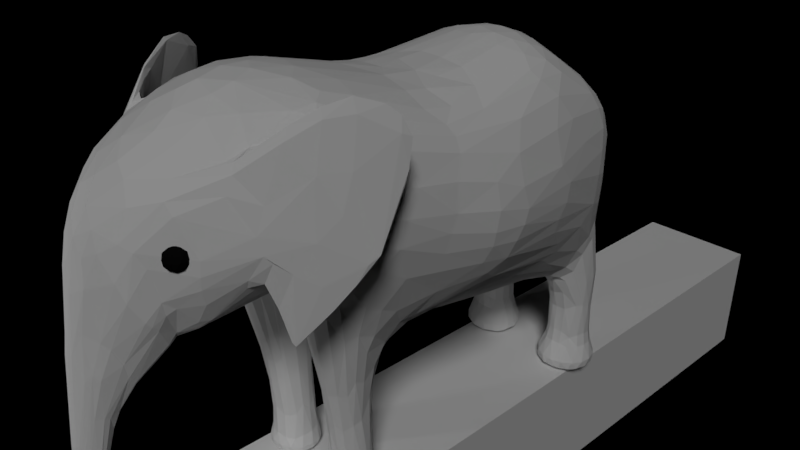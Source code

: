 # Source: Elephant.blend  (saved by Blender 2.79.0; exported with 4.5.12 LTS)
import bpy
from mathutils import Matrix  # noqa: F401  (used for matrix-valued properties, if any)

bpy.ops.wm.read_factory_settings(use_empty=True)
scene = bpy.context.scene
scene.name = 'Scene'

# ---- collections
col_collection_1 = bpy.data.collections.new('Collection 1'); scene.collection.children.link(col_collection_1)

# ---- materials (node trees are filled in below, after node groups)
mat_material = bpy.data.materials.new('Material')
mat_material.alpha_threshold = 0.0
mat_material.roughness = 0.5

# ---- material node trees
mat_material.use_nodes = True; mat_material.node_tree.nodes.clear()
_N = mat_material.node_tree.nodes; _L = mat_material.node_tree.links
n0 = _N.new('ShaderNodeOutputMaterial'); n0.name = 'Material Output'; n0.location = (300, 300)
n1 = _N.new('ShaderNodeBsdfDiffuse'); n1.name = 'Diffuse BSDF'; n1.location = (10, 300)
n1.inputs[0].default_value = (0.004896, 0.004896, 0.004896, 1.0)
_L.new(n1.outputs[0], n0.inputs[0])
n0.is_active_output = True

# ---- world
world_world = bpy.data.worlds.new('World'); scene.world = world_world
world_world.color = (0.0, 0.0, 0.0)
world_world.use_sun_shadow = False
world_world.sun_shadow_jitter_overblur = 0.0
world_world.cycles.sampling_method = 'MANUAL'

# ---- cameras
cam_camera = bpy.data.cameras.new('Camera')
cam_camera.clip_end = 100.0
cam_camera.lens = 35.0
cam_camera.sensor_width = 32.0
cam_camera.sensor_height = 18.0
cam_camera.ortho_scale = 7.314
cam_camera.dof.focus_distance = 0.0

# ---- lights
light_point = bpy.data.lights.new('Point', 'POINT')
light_point.transmission_factor = 0.0
light_point.energy = 100.0
light_point.shadow_buffer_clip_start = 0.5
light_point.shadow_soft_size = 0.1
light_point.shadow_maximum_resolution = 0.006
light_point.use_absolute_resolution = True
light_lamp = bpy.data.lights.new('Lamp', 'SUN')
light_lamp.transmission_factor = 0.0
light_lamp.cutoff_distance = 30.0
light_lamp.angle = 0.1993
light_lamp.energy = 1.0
light_lamp.shadow_buffer_clip_start = 1.001
light_lamp.shadow_soft_size = 0.1
light_lamp.shadow_cascade_max_distance = 1000.0

# ---- meshes
me_icosphere = bpy.data.meshes.new('Icosphere')
me_icosphere.from_pydata([(0.8274, -3.109, 1.291), (0.9305, -3.184, 1.369), (0.788, -3.23, 1.369), (0.7, -3.109, 1.369), (0.788, -2.988, 1.369), (0.9305, -3.034, 1.369), (0.8668, -3.23, 1.497), (0.7243, -3.184, 1.497), (0.7243, -3.034, 1.497), (0.8668, -2.988, 1.497), (0.9548, -3.109, 1.497), (0.8274, -3.109, 1.575), (0.8043, -3.18, 1.312), (0.888, -3.153, 1.312), (0.8649, -3.224, 1.358), (0.9486, -3.109, 1.358), (0.888, -3.065, 1.312), (0.7525, -3.109, 1.312), (0.7294, -3.18, 1.358), (0.8043, -3.038, 1.312), (0.7294, -3.038, 1.358), (0.8649, -2.994, 1.358), (0.9629, -3.153, 1.433), (0.9629, -3.065, 1.433), (0.8274, -3.251, 1.433), (0.9111, -3.224, 1.433), (0.6919, -3.153, 1.433), (0.7437, -3.224, 1.433), (0.7437, -2.994, 1.433), (0.6919, -3.065, 1.433), (0.9111, -2.994, 1.433), (0.8274, -2.967, 1.433), (0.9254, -3.18, 1.508), (0.79, -3.224, 1.508), (0.7062, -3.109, 1.508), (0.79, -2.994, 1.508), (0.9254, -3.038, 1.508), (0.8506, -3.18, 1.554), (0.9023, -3.109, 1.554), (0.7668, -3.153, 1.554), (0.7668, -3.065, 1.554), (0.8506, -3.038, 1.554)], [], [(0, 13, 12), (1, 13, 15), (0, 12, 17), (0, 17, 19), (0, 19, 16), (1, 15, 22), (2, 14, 24), (3, 18, 26), (4, 20, 28), (5, 21, 30), (1, 22, 25), (2, 24, 27), (3, 26, 29), (4, 28, 31), (5, 30, 23), (6, 32, 37), (7, 33, 39), (8, 34, 40), (9, 35, 41), (10, 36, 38), (38, 41, 11), (38, 36, 41), (36, 9, 41), (41, 40, 11), (41, 35, 40), (35, 8, 40), (40, 39, 11), (40, 34, 39), (34, 7, 39), (39, 37, 11), (39, 33, 37), (33, 6, 37), (37, 38, 11), (37, 32, 38), (32, 10, 38), (23, 36, 10), (23, 30, 36), (30, 9, 36), (31, 35, 9), (31, 28, 35), (28, 8, 35), (29, 34, 8), (29, 26, 34), (26, 7, 34), (27, 33, 7), (27, 24, 33), (24, 6, 33), (25, 32, 6), (25, 22, 32), (22, 10, 32), (30, 31, 9), (30, 21, 31), (21, 4, 31), (28, 29, 8), (28, 20, 29), (20, 3, 29), (26, 27, 7), (26, 18, 27), (18, 2, 27), (24, 25, 6), (24, 14, 25), (14, 1, 25), (22, 23, 10), (22, 15, 23), (15, 5, 23), (16, 21, 5), (16, 19, 21), (19, 4, 21), (19, 20, 4), (19, 17, 20), (17, 3, 20), (17, 18, 3), (17, 12, 18), (12, 2, 18), (15, 16, 5), (15, 13, 16), (13, 0, 16), (12, 14, 2), (12, 13, 14), (13, 1, 14)])
me_icosphere.materials.append(mat_material)
me_icosphere.use_remesh_preserve_volume = False
me_icosphere.use_remesh_preserve_attributes = False
me_icosphere.use_mirror_vertex_groups = False
me_icosphere.update()
me_cube = bpy.data.meshes.new('Cube')
me_cube.from_pydata([(-1.0, -1.0, -1.0), (-1.0, -1.0, 1.0), (-1.0, 1.0, -1.0), (-1.0, 1.0, 1.0), (1.0, -1.0, -1.0), (1.0, -1.0, 1.0), (1.0, 1.0, -1.0), (1.0, 1.0, 1.0)], [], [(0, 1, 3, 2), (2, 3, 7, 6), (6, 7, 5, 4), (4, 5, 1, 0), (2, 6, 4, 0), (7, 3, 1, 5)])
me_cube.use_remesh_preserve_volume = False
me_cube.use_remesh_preserve_attributes = False
me_cube.use_mirror_vertex_groups = False
me_cube.update()
me_plane = bpy.data.meshes.new('Plane')
me_plane.from_pydata([(0.0, -2.33, 2.876), (0.0, -2.286, 0.4512), (0.0, -1.602, 2.924), (0.0, -1.711, 0.561), (0.0, -0.02834, 2.486), (0.0, -0.3292, -0.522), (0.0, 1.057, 2.475), (0.0, 0.5087, -0.9343), (0.0, 2.245, 2.666), (0.0, 1.788, -1.186), (0.0, 3.45, 1.941), (0.0, 2.895, -1.107), (0.0, 3.935, 1.138), (0.0, 3.787, -0.312), (0.0, -3.318, 2.329), (0.0, -2.946, 0.3029), (0.0, -3.875, 1.073), (0.0, -3.167, 0.2103), (0.9321, -2.289, 0.6351), (1.066, -1.602, 2.666), (1.023, -1.711, 0.7281), (1.313, -0.02834, 2.078), (0.9489, -0.2881, -0.5864), (1.27, 1.057, 2.073), (1.002, 0.5087, -0.4325), (1.081, 2.245, 2.231), (0.9418, 1.788, -0.6862), (1.111, 3.164, 1.8), (0.9052, 3.046, -1.129), (0.9674, 3.65, 1.046), (1.005, 3.653, -0.3182), (0.8343, -3.086, 2.035), (0.7976, -2.925, 0.478), (0.5747, -3.606, 1.059), (0.614, -3.152, 0.315), (0.5572, 3.357, 1.857), (0.5458, 3.833, 1.086), (0.5195, 1.788, -1.162), (0.5478, 0.5087, -0.908), (0.6375, 1.057, 2.403), (0.5465, 2.245, 2.588), (0.3593, -0.3141, -0.5536), (0.4926, -1.711, 0.5763), (0.526, -3.149, 2.219), (0.5618, -2.325, 2.708), (0.5346, -1.602, 2.797), (0.6762, -0.02834, 2.414), (0.5634, -2.287, 0.5467), (0.4478, -2.936, 0.3754), (0.3974, 2.845, -1.135), (0.3058, -3.16, 0.2243), (0.2987, -3.795, 1.065), (0.539, 3.759, -0.319), (0.0, 3.827, 0.3667), (1.294, -1.659, 1.557), (1.644, -0.2571, 0.9668), (1.816, 0.7681, 0.6778), (1.629, 2.005, 0.6048), (1.313, 3.062, 0.2763), (1.025, 3.599, 0.335), (1.047, -3.011, 1.212), (0.6766, -3.377, 0.6325), (0.5632, 3.772, 0.346), (0.9619, -1.315, -0.4472), (0.9114, -0.5893, -0.7198), (0.4169, -0.614, -0.6778), (0.4607, -1.359, -0.4472), (0.8634, -1.134, -1.393), (0.8371, -0.7013, -1.414), (0.3817, -0.7013, -1.414), (0.4002, -1.178, -1.393), (0.8594, -1.067, -2.164), (0.8526, -0.6909, -2.185), (0.3809, -0.6909, -2.185), (0.3834, -1.111, -2.164), (0.9306, -1.14, -2.881), (0.9312, -0.637, -2.901), (0.299, -0.637, -2.901), (0.2985, -1.184, -2.881), (0.3471, -1.129, -2.625), (0.8819, -1.085, -2.625), (0.8819, -0.6635, -2.645), (0.3471, -0.6635, -2.645), (0.3096, -1.167, -2.699), (0.3097, -0.6394, -2.719), (0.9195, -1.123, -2.699), (0.9196, -0.6394, -2.719), (0.0, 3.051, -1.23), (0.0, 3.851, -1.214), (1.011, 3.146, -1.27), (1.06, 3.79, -1.254), (0.4758, 3.146, -1.271), (0.5129, 3.79, -1.255), (1.016, 3.269, -2.098), (1.04, 3.725, -2.083), (0.5143, 3.269, -2.097), (0.5316, 3.725, -2.083), (1.02, 3.267, -2.355), (1.037, 3.735, -2.341), (0.52, 3.268, -2.353), (0.5325, 3.735, -2.338), (1.065, 3.213, -2.564), (1.078, 3.773, -2.549), (0.4772, 3.214, -2.562), (0.4827, 3.772, -2.548), (1.113, 3.154, -2.707), (1.123, 3.824, -2.693), (0.4183, 3.154, -2.707), (0.4204, 3.824, -2.693), (1.12, 3.149, -2.905), (1.127, 3.834, -2.891), (0.4139, 3.149, -2.905), (0.4146, 3.834, -2.891), (0.5107, 3.268, -1.715), (1.008, 3.268, -1.714), (1.039, 3.707, -1.699), (0.5342, 3.707, -1.7), (0.0, -3.705, -0.4631), (0.3101, -3.816, -0.3227), (0.2495, -3.7, -0.4672), (0.1558, -3.715, -0.4651), (0.1432, -4.004, -0.158), (0.0, -4.036, -0.158), (0.2438, -3.974, -0.158), (0.0, -3.85, -1.258), (0.1969, -3.965, -1.212), (0.1227, -3.886, -1.259), (0.08744, -3.856, -1.258), (0.08656, -4.134, -1.16), (0.0, -4.159, -1.161), (0.1227, -4.104, -1.16), (0.0, -3.912, -1.89), (0.1302, -4.027, -1.87), (0.09817, -3.95, -1.892), (0.07181, -3.93, -1.891), (0.07695, -4.145, -1.848), (0.0, -4.169, -1.849), (0.1009, -4.119, -1.847), (0.0, -3.909, -2.255), (0.1017, -4.013, -2.286), (0.05176, -3.941, -2.265), (0.01924, -3.932, -2.262), (0.02027, -4.1, -2.309), (0.0, -4.125, -2.316), (0.05601, -4.084, -2.305), (0.0, -3.972, -2.457), (0.0, -3.843, -2.401), (0.112, -3.971, -2.457), (0.0488, -3.873, -2.412), (0.02067, -3.853, -2.405), (0.02883, -4.075, -2.503), (0.0, -4.094, -2.508), (0.05787, -4.053, -2.494), (0.001546, -3.976, -2.46), (0.0, -3.682, 1.827), (0.0, -3.06, 0.2916), (0.6203, -3.435, 1.633), (0.6105, -3.053, 0.4234), (0.3183, -3.059, 0.3175), (0.2851, -3.603, 1.782), (0.765, -3.215, 0.8772), (0.0, -1.024, -0.0613), (0.0, -0.811, 2.705), (1.182, -1.024, -0.06608), (1.308, -0.811, 2.312), (0.6923, -0.811, 2.64), (0.4542, -1.024, -0.06605), (1.61, -0.9585, 1.248), (1.026, -1.03, -0.5477), (0.3454, -1.03, -0.5476), (0.9166, -0.9514, -1.403), (0.3288, -0.9514, -1.403), (0.9277, -0.8954, -2.175), (0.3187, -0.8954, -2.174), (1.036, -0.9091, -2.891), (0.1996, -0.9091, -2.891), (0.2685, -0.8888, -2.635), (0.9657, -0.8888, -2.635), (0.215, -0.8992, -2.709), (1.02, -0.8992, -2.709), (0.0, 3.734, 1.575), (1.08, 3.305, -0.7235), (1.101, 3.5, 1.423), (0.554, 3.605, 1.484), (1.202, 3.365, 0.3057), (0.0, 3.451, -1.222), (1.119, 3.447, -1.262), (1.115, 3.488, -2.091), (1.118, 3.494, -2.348), (1.181, 3.482, -2.557), (0.3366, 3.482, -2.555), (1.248, 3.476, -2.7), (0.4008, 3.494, -2.346), (1.257, 3.48, -2.898), (0.2516, 3.476, -2.7), (0.2441, 3.48, -2.898), (0.3945, 3.488, -2.09), (0.3476, 3.447, -1.263), (0.3921, 3.474, -1.707), (1.107, 3.474, -1.707), (0.0, 3.895, 0.5967), (0.0, 4.045, 0.9522), (0.2039, 3.94, 0.9526), (0.2036, 3.921, 0.5936), (0.0, 4.013, 0.3677), (0.0, 4.258, 0.4803), (0.1584, 4.153, 0.4819), (0.1542, 4.058, 0.3665), (0.0, 4.164, -0.142), (0.0, 4.408, -0.09422), (0.1379, 4.347, -0.09318), (0.1349, 4.223, -0.1409), (0.08495, 4.312, -0.5671), (0.0805, 4.185, -0.5667), (0.0, 4.144, -0.5677), (0.0, 4.351, -0.5682), (0.0, 4.054, -0.7208), (0.0, 4.245, -0.806), (0.07863, 4.206, -0.805), (0.07467, 4.095, -0.7197), (0.0, 4.163, -0.3304), (0.1109, 4.223, -0.3294), (0.1146, 4.35, -0.3351), (0.0, 4.409, -0.3361), (1.2, -1.632, 2.085), (1.544, -0.1481, 1.637), (1.593, 0.9058, 1.479), (1.437, 2.119, 1.517), (1.264, 3.152, 1.002), (0.9967, 3.61, 0.6736), (0.909, -3.054, 1.683), (0.6708, -3.489, 0.8135), (0.5476, 3.795, 0.6988), (0.2863, -3.893, -0.2449), (0.1615, -4.034, -1.187), (0.1162, -4.073, -1.859), (0.09743, -4.048, -2.296), (0.0, -4.025, -2.479), (0.0, -4.03, -2.479), (0.08681, -4.011, -2.475), (0.721, -3.315, 1.239), (1.519, -0.8883, 1.892), (1.162, 3.427, 0.8379), (0.2044, 3.927, 0.7641), (0.1565, 4.099, 0.4215), (0.1366, 4.282, -0.1182), (0.08281, 4.245, -0.5669), (0.0, 4.145, -0.7614), (0.07658, 4.148, -0.7603), (0.1129, 4.283, -0.3321), (0.9268, -2.961, 0.7956), (0.6403, -3.262, 0.4948), (0.5626, 3.764, 0.01353), (0.0, 3.844, 0.02732), (1.25, -1.685, 1.07), (1.4, -0.2932, 0.226), (1.446, 0.6384, -0.09254), (1.358, 1.897, -0.2548), (1.188, 2.977, -0.4262), (1.026, 3.623, 0.008411), (0.286, -3.755, -0.3942), (0.1598, -3.923, -1.235), (0.1142, -3.988, -1.881), (0.09081, -3.977, -2.275), (0.0, -3.904, -2.429), (0.08103, -3.921, -2.434), (0.0, -3.911, -2.433), (0.6509, -3.131, 0.6652), (1.443, -0.9914, 0.5908), (1.152, 3.353, -0.2089), (0.9835, -2.616, 2.217), (1.007, -2.463, 2.28), (0.9279, -2.541, 2.296), (1.282, -2.503, 1.348), (1.308, -2.395, 1.387), (1.175, -2.417, 1.824), (1.146, -2.569, 1.781), (1.252, -2.274, 1.12), (1.214, -2.455, 1.088), (1.194, -2.257, 1.076), (1.504, -1.927, 2.845), (1.442, -1.834, 2.845), (1.483, -2.014, 1.962), (1.496, -2.107, 1.919), (1.556, -2.102, 1.395), (1.476, -2.008, 1.434), (1.701, -1.389, 2.922), (1.607, -1.394, 2.922), (1.74, -1.794, 0.8951), (1.79, -1.788, 0.8625), (1.632, -1.734, 2.001), (1.757, -1.729, 1.959), (1.749, -1.788, 1.395), (1.623, -1.793, 1.434), (1.959, -0.9718, 2.522), (1.909, -0.9771, 2.522), (1.881, -1.485, 1.321), (1.932, -1.48, 1.288), (1.899, -1.153, 1.962), (1.948, -1.148, 1.919), (1.94, -1.457, 1.34), (1.89, -1.453, 1.393), (1.529, -2.162, 0.9882), (1.437, -2.23, 0.3019), (1.412, -2.255, 0.3124), (1.422, -2.245, 0.3121), (1.421, -2.276, 0.3149), (1.451, -2.241, 0.3038), (1.438, -2.259, 0.316), (1.066, -2.717, 0.9365), (1.412, -2.312, 1.37), (1.38, -2.301, 1.035), (0.7231, -1.711, 0.6423), (0.6611, -1.196, -2.164), (0.6089, -0.2881, -0.5924), (0.5546, -0.5177, -2.901), (0.5587, -0.5211, -2.719), (0.6242, -0.4671, -0.7213), (0.6611, -1.3, -2.881), (0.5889, -0.9091, -2.891), (0.6774, -1.552, -0.4472), (0.6611, -1.222, -2.625), (0.5649, -0.6098, -1.414), (0.6611, -1.293, -1.393), (0.6611, -1.277, -2.699), (0.5477, -0.5948, -2.185), (0.5483, -0.5555, -2.645), (0.7258, 3.162, -2.097), (0.738, 3.082, -2.563), (0.7335, 3.16, -2.354), (0.7472, 3.814, -2.083), (0.7404, 3.969, -2.891), (0.698, 2.987, -1.271), (0.7429, 3.882, -2.548), (0.7432, 3.828, -2.34), (0.6912, 2.845, -1.13), (0.7536, 3.788, -1.699), (0.7403, 2.997, -2.707), (0.714, 3.16, -1.714), (0.7427, 3.48, -2.898), (0.749, 3.955, -2.693), (0.7724, 3.907, -1.255), (0.7451, 2.99, -2.905), (0.0, -3.612, -0.2328), (0.0, -3.446, -0.03593), (0.2053, -3.442, -0.03931), (0.1686, -3.607, -0.235), (0.0, -3.94, 0.6009), (0.0, -3.982, 0.3204), (0.3504, -3.58, -0.2357), (0.4295, -3.449, -0.03205), (0.3542, -3.867, 0.3172), (0.4078, -3.771, 0.5909), (0.4125, -3.705, 0.01832), (0.4596, -3.606, 0.241), (0.1278, -3.956, 0.3201), (0.16, -3.895, 0.6), (0.4227, -3.683, 0.3959), (0.3997, -3.789, 0.1539), (0.4565, -3.528, 0.1148), (0.3859, -3.637, -0.1039), (0.0, 1.099, -1.05), (0.0, 1.606, 2.587), (0.9777, 1.099, -0.5496), (1.184, 1.606, 2.162), (0.5931, 1.606, 2.507), (0.5347, 1.099, -1.025), (1.742, 1.339, 0.6441), (1.516, 1.466, 1.504), (1.406, 1.219, -0.1675), (0.0, 0.5533, 2.439), (1.018, 0.1198, -0.5166), (1.299, 0.5533, 2.054), (0.661, 0.5533, 2.37), (1.762, 0.2923, 0.8119), (1.581, 0.4166, 1.54), (1.44, 0.206, 0.05533), (0.0, 2.858, 2.439), (0.9617, 2.428, -0.9546), (1.094, 2.712, 2.013), (0.5519, 2.81, 2.232), (1.462, 2.542, 0.4378), (1.343, 2.644, 1.255), (1.269, 2.446, -0.342), (0.0, -3.795, 1.435), (0.615, -3.534, 1.335), (0.3118, -3.111, 0.2691), (0.732, -3.298, 0.7501), (0.0, -3.116, 0.2493), (0.6118, -3.104, 0.3671), (0.2983, -3.718, 1.41), (0.6757, -3.395, 1.018), (0.6425, -3.198, 0.5767), (0.1143, -4.073, -0.6691), (0.0, -4.101, -0.6691), (0.0, -3.783, -0.87), (0.1819, -4.044, -0.6691), (0.2523, -3.896, -0.7771), (0.1847, -3.799, -0.8721), (0.1209, -3.79, -0.871), (0.2226, -3.969, -0.726), (0.2215, -3.845, -0.8243), (0.1089, -3.935, -1.617), (0.0, -3.898, -1.616), (0.0786, -3.911, -1.616), (0.0, -4.177, -1.55), (0.08112, -4.151, -1.549), (0.1104, -4.124, -1.548), (0.1592, -4.013, -1.584), (0.1359, -4.068, -1.567), (0.134, -3.973, -1.6), (0.04507, -3.935, -2.079), (0.07793, -4.105, -2.071), (0.07451, -3.949, -2.081), (0.1154, -4.024, -2.077), (0.0, -3.914, -2.076), (0.0, -4.15, -2.074), (0.04807, -4.126, -2.072), (0.1063, -4.064, -2.074), (0.102, -3.986, -2.079), (0.9626, -0.7865, -0.6428), (1.072, -0.676, -0.3122)], [], [(377, 8, 40, 380), (5, 7, 38, 41), (384, 16, 51, 390), (62, 53, 200, 203), (370, 4, 46, 373), (155, 15, 48, 158), (1, 3, 42, 47), (13, 52, 92, 88), (268, 163, 421, 22, 255), (376, 371, 24, 256), (369, 363, 26, 257), (383, 378, 28, 258), (269, 181, 30, 259), (44, 43, 31, 270, 272), (391, 385, 33, 231), (183, 35, 27, 182), (366, 37, 26, 363), (365, 39, 23, 364), (20, 312, 320, 63), (273, 276, 230, 60), (165, 45, 19, 164), (48, 47, 18, 32), (37, 49, 335, 28, 378, 26), (33, 51, 356, 352), (276, 270, 31, 230), (380, 40, 25, 379), (41, 38, 24, 371, 22, 314), (390, 51, 33, 385), (232, 36, 29, 229), (373, 46, 21, 372), (158, 48, 32, 157), (47, 42, 312, 20, 18), (52, 341, 92), (2, 0, 44, 45), (50, 34, 350, 345), (9, 11, 49, 37), (15, 1, 47, 48), (162, 2, 45, 165), (0, 14, 43, 44), (161, 5, 41, 166), (362, 6, 39, 365), (361, 9, 37, 366), (180, 10, 35, 183), (252, 62, 59, 259), (392, 387, 61, 251), (275, 274, 54, 224), (242, 184, 59, 229), (382, 381, 58, 228), (368, 367, 57, 227), (375, 374, 56, 226), (241, 167, 55, 225), (274, 277, 254, 54), (253, 53, 62, 252), (168, 63, 67, 170), (166, 41, 65, 169), (41, 314, 317, 65), (163, 20, 63, 168), (171, 69, 73, 173), (169, 65, 69, 171), (65, 317, 322, 69), (63, 320, 323, 67), (85, 324, 318, 75), (69, 322, 325, 73), (67, 323, 313, 71), (170, 67, 71, 172), (175, 77, 315, 319), (179, 85, 75, 174), (178, 84, 77, 175), (84, 316, 315, 77), (73, 325, 326, 82), (173, 73, 82, 176), (172, 71, 80, 177), (71, 313, 321, 80), (82, 326, 316, 84), (176, 82, 84, 178), (177, 80, 85, 179), (80, 321, 324, 85), (114, 338, 327, 93), (49, 11, 87, 91), (181, 28, 89, 186), (28, 335, 332, 89), (187, 93, 97, 188), (116, 336, 330, 96), (199, 114, 93, 187), (100, 334, 333, 104), (93, 327, 329, 97), (96, 330, 334, 100), (101, 328, 337, 105), (188, 97, 101, 189), (97, 329, 328, 101), (190, 104, 108, 194), (108, 340, 331, 112), (194, 108, 112, 195), (104, 333, 340, 108), (192, 190, 103, 99), (189, 101, 105, 191), (196, 96, 100, 192), (195, 112, 331, 339), (191, 105, 109, 193), (198, 116, 96, 196), (105, 337, 342, 109), (185, 88, 92, 197), (197, 92, 116, 198), (186, 89, 114, 199), (92, 341, 336, 116), (89, 332, 338, 114), (393, 394, 129, 128), (396, 393, 128, 130), (231, 33, 352, 357), (343, 346, 120, 117), (51, 16, 347, 356), (353, 358, 233, 118), (404, 402, 133, 134), (403, 404, 134, 131), (401, 397, 125, 261), (400, 396, 130, 234), (395, 399, 127, 124), (399, 398, 126, 127), (411, 413, 140, 141), (415, 411, 141, 138), (418, 412, 144, 236), (419, 414, 139, 263), (407, 406, 135, 137), (406, 405, 136, 135), (410, 408, 132, 262), (409, 407, 137, 235), (263, 139, 147, 265), (142, 143, 151, 150), (144, 142, 150, 152), (412, 417, 142, 144), (417, 416, 143, 142), (266, 149, 148, 265), (264, 146, 149, 266), (238, 145, 153, 237), (237, 153, 147, 239), (236, 144, 152, 239), (138, 141, 149, 146), (141, 140, 148, 149), (346, 349, 119, 120), (61, 231, 357, 354), (358, 351, 123, 233), (250, 60, 160, 267), (386, 158, 157, 389), (43, 159, 156, 31), (230, 31, 156, 240), (388, 155, 158, 386), (14, 154, 159, 43), (81, 177, 179, 86), (79, 176, 178, 83), (72, 172, 177, 81), (74, 173, 176, 79), (83, 178, 175, 78), (86, 179, 174, 76), (78, 175, 319, 318), (68, 170, 172, 72), (66, 169, 171, 70), (70, 171, 173, 74), (22, 421, 420, 64), (42, 166, 169, 66), (64, 420, 168, 170, 68), (224, 54, 167, 241), (3, 161, 166, 42), (4, 162, 165, 46), (46, 165, 164, 21), (254, 20, 163, 268), (90, 186, 199, 115), (91, 197, 198, 113), (87, 185, 197, 91), (113, 198, 196, 95), (106, 191, 193, 110), (111, 195, 339, 342), (95, 196, 192, 99), (102, 189, 191, 106), (100, 104, 190, 192), (107, 194, 195, 111), (103, 190, 194, 107), (98, 188, 189, 102), (115, 199, 187, 94), (94, 187, 188, 98), (30, 181, 186, 90), (228, 58, 184, 242), (12, 180, 183, 36), (36, 183, 182, 29), (258, 28, 181, 269), (203, 200, 204, 207), (232, 62, 203, 243), (12, 202, 201), (244, 207, 211, 245), (201, 202, 206, 205), (243, 203, 207, 244), (249, 221, 213, 246), (207, 204, 208, 211), (205, 206, 210, 209), (221, 220, 214, 213), (223, 222, 212, 215), (213, 214, 216, 219), (247, 217, 218, 248), (215, 212, 218, 217), (246, 213, 219, 248), (209, 210, 222, 223), (211, 208, 220, 221), (245, 211, 221, 249), (210, 245, 249, 222), (212, 246, 248, 218), (216, 247, 248, 219), (222, 249, 246, 212), (202, 243, 244, 206), (206, 244, 245, 210), (36, 232, 243, 202), (27, 228, 242, 182), (19, 224, 241, 164), (60, 230, 240, 160), (360, 353, 118, 260), (355, 348, 122, 121), (139, 236, 239, 147), (150, 237, 239, 152), (151, 238, 237, 150), (408, 409, 235, 132), (414, 418, 236, 139), (397, 400, 234, 125), (45, 44, 272, 271, 19), (164, 241, 225, 21), (372, 375, 226, 23), (364, 368, 227, 25), (379, 382, 228, 27), (182, 242, 229, 29), (62, 232, 229, 59), (251, 61, 354, 359), (387, 391, 231, 61), (278, 273, 60, 250, 309), (58, 258, 269, 184), (54, 254, 268, 167), (32, 250, 267, 157), (349, 360, 260, 119), (351, 355, 121, 123), (145, 264, 266, 153), (153, 266, 265, 147), (140, 263, 265, 148), (402, 410, 262, 133), (413, 419, 263, 140), (398, 401, 261, 126), (34, 251, 359, 350), (13, 253, 252, 52), (277, 279, 18, 20, 254), (389, 392, 251, 34), (52, 252, 259, 30), (184, 269, 259, 59), (381, 383, 258, 58), (367, 369, 257, 57), (374, 376, 256, 56), (167, 268, 255, 55), (18, 279, 278, 309), (270, 271, 272), (277, 278, 279), (270, 283, 280), (271, 270, 280, 281), (273, 278, 310), (271, 275, 224, 19), (280, 283, 291, 286), (284, 302, 289, 292), (303, 305, 285, 293, 288), (307, 303, 288, 289), (302, 311, 278, 306, 308), (275, 271, 281, 282), (274, 275, 282, 285), (276, 273, 310, 284, 283), (291, 292, 300, 299), (293, 290, 298, 301), (290, 287, 295, 298), (281, 280, 286, 287), (277, 274, 285, 305, 304), (282, 281, 287, 290), (285, 282, 290, 293), (283, 284, 292, 291), (299, 300, 301, 298), (294, 299, 298, 295), (300, 297, 296, 301), (289, 288, 296, 297), (292, 289, 297, 300), (286, 291, 299, 294), (287, 286, 294, 295), (288, 293, 301, 296), (289, 302, 308, 307), (303, 304, 305), (306, 307, 308), (303, 307, 306, 304), (278, 277, 304, 306), (309, 250, 32, 18), (310, 311, 302, 284), (310, 278, 311), (283, 270, 276), (315, 316, 86, 76), (321, 313, 74, 79), (324, 321, 79, 83), (320, 312, 42, 66), (317, 314, 22, 64), (322, 317, 64, 68), (318, 324, 83, 78), (313, 323, 70, 74), (319, 315, 76, 174), (326, 325, 72, 81), (316, 326, 81, 86), (318, 319, 174, 75), (323, 320, 66, 70), (325, 322, 68, 72), (336, 341, 90, 115), (329, 327, 95, 99), (337, 328, 103, 107), (328, 329, 99, 103), (331, 340, 106, 110), (340, 333, 102, 106), (339, 331, 110, 193), (338, 332, 91, 113), (342, 339, 193, 109), (327, 338, 113, 95), (332, 335, 49, 91), (330, 336, 115, 94), (333, 334, 98, 102), (334, 330, 94, 98), (342, 337, 107, 111), (341, 52, 30, 90), (202, 12, 36), (360, 349, 350, 359), (348, 355, 356, 347), (355, 351, 352, 356), (346, 343, 344, 345), (349, 346, 345, 350), (358, 353, 354, 357), (351, 358, 357, 352), (353, 360, 359, 354), (17, 50, 345, 344), (56, 256, 369, 367), (23, 226, 368, 364), (226, 56, 367, 368), (7, 361, 366, 38), (8, 362, 365, 40), (40, 365, 364, 25), (38, 366, 363, 24), (256, 24, 363, 369), (55, 255, 376, 374), (21, 225, 375, 372), (225, 55, 374, 375), (39, 373, 372, 23), (255, 22, 371, 376), (6, 370, 373, 39), (57, 257, 383, 381), (25, 227, 382, 379), (227, 57, 381, 382), (35, 380, 379, 27), (257, 26, 378, 383), (10, 377, 380, 35), (157, 267, 392, 389), (160, 240, 391, 387), (17, 388, 386, 50), (50, 386, 389, 34), (267, 160, 387, 392), (159, 390, 385, 156), (240, 156, 385, 391), (154, 384, 390, 159), (119, 260, 401, 398), (118, 233, 400, 397), (120, 119, 398, 399), (117, 120, 399, 395), (233, 123, 396, 400), (260, 118, 397, 401), (123, 121, 393, 396), (121, 122, 394, 393), (126, 261, 410, 402), (125, 234, 409, 408), (234, 130, 407, 409), (261, 125, 408, 410), (128, 129, 405, 406), (130, 128, 406, 407), (124, 127, 404, 403), (127, 126, 402, 404), (133, 262, 419, 413), (132, 235, 418, 414), (135, 136, 416, 417), (137, 135, 417, 412), (262, 132, 414, 419), (235, 137, 412, 418), (131, 134, 411, 415), (134, 133, 413, 411), (420, 421, 163, 168)])
me_plane.use_remesh_preserve_volume = False
me_plane.use_remesh_preserve_attributes = False
me_plane.use_mirror_vertex_groups = False
me_plane.update()

# ---- objects
ob_point = bpy.data.objects.new('Point', light_point)
ob_icosphere = bpy.data.objects.new('Icosphere', me_icosphere)
ob_cube = bpy.data.objects.new('Cube', me_cube)
ob_plane = bpy.data.objects.new('Plane', me_plane)
ob_lamp = bpy.data.objects.new('Lamp', light_lamp)
ob_camera = bpy.data.objects.new('Camera', cam_camera)

# ---- transforms, parenting, visibility, modifiers, constraints
ob_point.location = (-3.01, -5.448, 0.7509)
ob_point.lineart.crease_threshold = 0.0
ob_icosphere.location = (0.0, 0.0, 0.0)
ob_icosphere.lineart.crease_threshold = 0.0
_m = ob_icosphere.modifiers.new('Mirror', 'MIRROR')
ob_cube.location = (0.0, 0.0, -3.914)
ob_cube.scale = (1.0, 8.897, 1.0)
ob_cube.hide_viewport = True
ob_cube.lineart.crease_threshold = 0.0
ob_plane.location = (0.0, 0.0, 0.0)
ob_plane.lineart.crease_threshold = 0.0
_m = ob_plane.modifiers.new('Mirror', 'MIRROR')
_m.use_clip = True
_m = ob_plane.modifiers.new('Subsurf', 'SUBSURF')
_m.uv_smooth = 'PRESERVE_CORNERS'
_m.quality = 2
_m.show_only_control_edges = False
_m = ob_plane.modifiers.new('Decimate', 'DECIMATE')
_m.ratio = 0.1065
ob_lamp.location = (3.366, -5.978, 2.611)
ob_lamp.rotation_euler = (0.0, 0.7854, -0.7854)
ob_lamp.lock_rotations_4d = False
ob_lamp.empty_display_type = 'ARROWS'
ob_lamp.color = (0.0, 0.0, 0.0, 0.0)
ob_lamp.lineart.crease_threshold = 0.0
ob_camera.location = (7.481, -6.508, 5.344)
ob_camera.rotation_euler = (1.109, 0.0, 0.8149)
ob_camera.lock_rotations_4d = False
ob_camera.empty_display_type = 'ARROWS'
ob_camera.color = (0.0, 0.0, 0.0, 0.0)
ob_camera.display_type = 'WIRE'
ob_camera.lineart.crease_threshold = 0.0

# ---- collection membership
col_collection_1.objects.link(ob_point)
col_collection_1.objects.link(ob_icosphere)
col_collection_1.objects.link(ob_cube)
col_collection_1.objects.link(ob_plane)
col_collection_1.objects.link(ob_lamp)
col_collection_1.objects.link(ob_camera)

# ---- scene / render settings (as saved in the file)
scene.camera = ob_camera
scene.frame_start = 1; scene.frame_end = 250; scene.frame_set(0)
scene.render.engine = 'CYCLES'
scene.render.resolution_percentage = 50
scene.render.dither_intensity = 0.0
scene.cycles.use_denoising = False
scene.cycles.samples = 128
scene.cycles.sampling_pattern = 'TABULATED_SOBOL'
scene.cycles.use_adaptive_sampling = False
scene.cycles.use_light_tree = False
scene.cycles.blur_glossy = 0.0
scene.cycles.sample_clamp_indirect = 0.0
scene.view_settings.view_transform = 'Standard'
bpy.context.view_layer.update()
